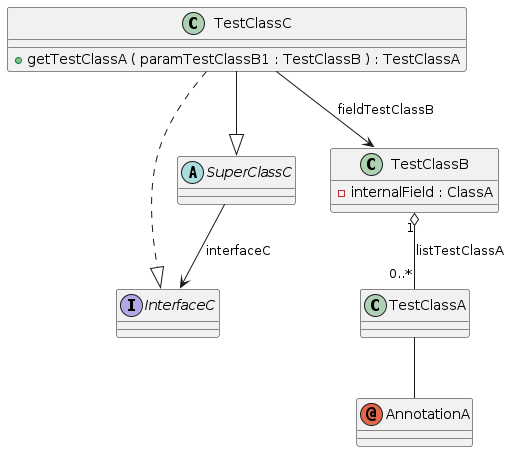

The diagram above was rendered by PlantUML. Its source (embedded in the PNG):
@startuml
annotation AnnotationA

interface InterfaceC {
}


abstract class SuperClassC {
}


class TestClassA {
}


class TestClassB {
	{field} -internalField : ClassA
}


class TestClassC {
	{method} +getTestClassA ( paramTestClassB1 : TestClassB ) : TestClassA
}




SuperClassC -->  InterfaceC : interfaceC
TestClassA --  AnnotationA
TestClassB "1" o-- "0..*"  TestClassA : listTestClassA
TestClassC -->  TestClassB : fieldTestClassB
TestClassC --|>  SuperClassC
TestClassC ..|>  InterfaceC
@enduml